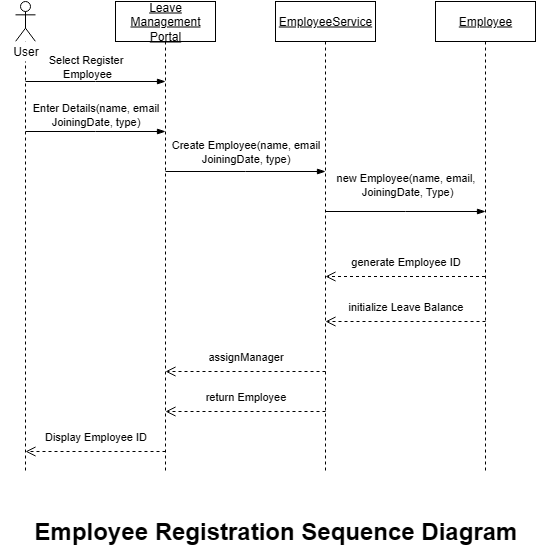

The diagram above was exported from draw.io. Its source (the exported page's mxGraphModel, read from the mxfile embedded in the PNG):
<mxGraphModel dx="1234" dy="677" grid="1" gridSize="10" guides="1" tooltips="1" connect="1" arrows="1" fold="1" page="1" pageScale="1" pageWidth="850" pageHeight="1100" math="0" shadow="0">
  <root>
    <mxCell id="0" />
    <mxCell id="1" parent="0" />
    <mxCell id="XME8UPXij9-8HPaAIq8S-2" value="&lt;u&gt;Leave Management Portal&lt;/u&gt;" style="shape=umlLifeline;perimeter=lifelinePerimeter;whiteSpace=wrap;html=1;container=1;dropTarget=0;collapsible=0;recursiveResize=0;outlineConnect=0;portConstraint=eastwest;newEdgeStyle={&quot;curved&quot;:0,&quot;rounded&quot;:0};" vertex="1" parent="1">
      <mxGeometry x="230" y="30" width="100" height="470" as="geometry" />
    </mxCell>
    <mxCell id="XME8UPXij9-8HPaAIq8S-3" value="&lt;u&gt;EmployeeService&lt;/u&gt;" style="shape=umlLifeline;perimeter=lifelinePerimeter;whiteSpace=wrap;html=1;container=1;dropTarget=0;collapsible=0;recursiveResize=0;outlineConnect=0;portConstraint=eastwest;newEdgeStyle={&quot;curved&quot;:0,&quot;rounded&quot;:0};" vertex="1" parent="1">
      <mxGeometry x="390" y="30" width="100" height="470" as="geometry" />
    </mxCell>
    <mxCell id="XME8UPXij9-8HPaAIq8S-4" value="&lt;u&gt;Employee&lt;/u&gt;" style="shape=umlLifeline;perimeter=lifelinePerimeter;whiteSpace=wrap;html=1;container=1;dropTarget=0;collapsible=0;recursiveResize=0;outlineConnect=0;portConstraint=eastwest;newEdgeStyle={&quot;curved&quot;:0,&quot;rounded&quot;:0};" vertex="1" parent="1">
      <mxGeometry x="550" y="30" width="100" height="470" as="geometry" />
    </mxCell>
    <mxCell id="XME8UPXij9-8HPaAIq8S-5" value="" style="shape=umlLifeline;perimeter=lifelinePerimeter;whiteSpace=wrap;html=1;container=1;dropTarget=0;collapsible=0;recursiveResize=0;outlineConnect=0;portConstraint=eastwest;newEdgeStyle={&quot;curved&quot;:0,&quot;rounded&quot;:0};participant=umlActor;size=40;" vertex="1" parent="1">
      <mxGeometry x="130" y="30" width="20" height="470" as="geometry" />
    </mxCell>
    <mxCell id="XME8UPXij9-8HPaAIq8S-6" value="" style="edgeStyle=elbowEdgeStyle;fontSize=12;html=1;endArrow=blockThin;endFill=1;rounded=0;" edge="1" parent="1">
      <mxGeometry width="160" relative="1" as="geometry">
        <mxPoint x="140" y="110" as="sourcePoint" />
        <mxPoint x="280" y="110" as="targetPoint" />
      </mxGeometry>
    </mxCell>
    <mxCell id="XME8UPXij9-8HPaAIq8S-7" value="Select Register&lt;div&gt;&amp;nbsp;Employee&lt;/div&gt;" style="text;html=1;align=center;verticalAlign=middle;resizable=0;points=[];autosize=1;strokeColor=none;fillColor=none;fontSize=11;" vertex="1" parent="1">
      <mxGeometry x="150" y="75" width="100" height="40" as="geometry" />
    </mxCell>
    <mxCell id="XME8UPXij9-8HPaAIq8S-8" value="" style="edgeStyle=elbowEdgeStyle;fontSize=12;html=1;endArrow=blockThin;endFill=1;rounded=0;" edge="1" parent="1">
      <mxGeometry width="160" relative="1" as="geometry">
        <mxPoint x="140" y="160" as="sourcePoint" />
        <mxPoint x="280" y="160" as="targetPoint" />
      </mxGeometry>
    </mxCell>
    <mxCell id="XME8UPXij9-8HPaAIq8S-9" value="Enter Details(name, email&lt;div&gt;JoiningDate, type)&lt;/div&gt;" style="text;html=1;align=center;verticalAlign=middle;resizable=0;points=[];autosize=1;strokeColor=none;fillColor=none;fontSize=11;" vertex="1" parent="1">
      <mxGeometry x="135" y="123" width="150" height="40" as="geometry" />
    </mxCell>
    <mxCell id="XME8UPXij9-8HPaAIq8S-10" value="" style="edgeStyle=elbowEdgeStyle;fontSize=12;html=1;endArrow=blockThin;endFill=1;rounded=0;" edge="1" parent="1">
      <mxGeometry width="160" relative="1" as="geometry">
        <mxPoint x="280" y="200" as="sourcePoint" />
        <mxPoint x="440" y="200" as="targetPoint" />
      </mxGeometry>
    </mxCell>
    <mxCell id="XME8UPXij9-8HPaAIq8S-11" value="Create Employee(name, email&lt;div&gt;JoiningDate, type)&lt;/div&gt;" style="text;html=1;align=center;verticalAlign=middle;resizable=0;points=[];autosize=1;strokeColor=none;fillColor=none;fontSize=11;" vertex="1" parent="1">
      <mxGeometry x="275" y="160" width="170" height="40" as="geometry" />
    </mxCell>
    <mxCell id="XME8UPXij9-8HPaAIq8S-12" value="" style="edgeStyle=elbowEdgeStyle;fontSize=12;html=1;endArrow=blockThin;endFill=1;rounded=0;" edge="1" parent="1">
      <mxGeometry width="160" relative="1" as="geometry">
        <mxPoint x="440" y="240" as="sourcePoint" />
        <mxPoint x="600" y="240" as="targetPoint" />
        <Array as="points" />
      </mxGeometry>
    </mxCell>
    <mxCell id="XME8UPXij9-8HPaAIq8S-14" value="new Employee(name, email,&lt;div&gt;&amp;nbsp;JoiningDate, Type)&lt;/div&gt;" style="text;html=1;align=center;verticalAlign=middle;resizable=0;points=[];autosize=1;strokeColor=none;fillColor=none;fontSize=11;" vertex="1" parent="1">
      <mxGeometry x="440" y="193" width="160" height="40" as="geometry" />
    </mxCell>
    <mxCell id="XME8UPXij9-8HPaAIq8S-17" value="generate Employee ID" style="text;html=1;align=center;verticalAlign=middle;resizable=0;points=[];autosize=1;strokeColor=none;fillColor=none;fontSize=11;" vertex="1" parent="1">
      <mxGeometry x="455" y="275" width="130" height="30" as="geometry" />
    </mxCell>
    <mxCell id="XME8UPXij9-8HPaAIq8S-18" value="" style="html=1;verticalAlign=bottom;endArrow=open;dashed=1;endSize=8;curved=0;rounded=0;" edge="1" parent="1" source="XME8UPXij9-8HPaAIq8S-4">
      <mxGeometry x="-1" y="99" relative="1" as="geometry">
        <mxPoint x="520" y="305" as="sourcePoint" />
        <mxPoint x="440" y="305" as="targetPoint" />
        <mxPoint x="70" y="-29" as="offset" />
      </mxGeometry>
    </mxCell>
    <mxCell id="XME8UPXij9-8HPaAIq8S-19" value="" style="html=1;verticalAlign=bottom;endArrow=open;dashed=1;endSize=8;curved=0;rounded=0;" edge="1" parent="1">
      <mxGeometry x="-1" y="99" relative="1" as="geometry">
        <mxPoint x="600" y="350" as="sourcePoint" />
        <mxPoint x="440" y="350" as="targetPoint" />
        <mxPoint x="70" y="-29" as="offset" />
      </mxGeometry>
    </mxCell>
    <mxCell id="XME8UPXij9-8HPaAIq8S-20" value="initialize Leave Balance" style="text;html=1;align=center;verticalAlign=middle;resizable=0;points=[];autosize=1;strokeColor=none;fillColor=none;fontSize=11;" vertex="1" parent="1">
      <mxGeometry x="450" y="320" width="140" height="30" as="geometry" />
    </mxCell>
    <mxCell id="XME8UPXij9-8HPaAIq8S-21" value="" style="html=1;verticalAlign=bottom;endArrow=open;dashed=1;endSize=8;curved=0;rounded=0;" edge="1" parent="1">
      <mxGeometry x="-1" y="99" relative="1" as="geometry">
        <mxPoint x="440" y="400" as="sourcePoint" />
        <mxPoint x="280" y="400" as="targetPoint" />
        <mxPoint x="70" y="-29" as="offset" />
      </mxGeometry>
    </mxCell>
    <mxCell id="XME8UPXij9-8HPaAIq8S-22" value="" style="html=1;verticalAlign=bottom;endArrow=open;dashed=1;endSize=8;curved=0;rounded=0;" edge="1" parent="1">
      <mxGeometry x="-1" y="99" relative="1" as="geometry">
        <mxPoint x="440" y="440" as="sourcePoint" />
        <mxPoint x="280" y="440" as="targetPoint" />
        <mxPoint x="70" y="-29" as="offset" />
      </mxGeometry>
    </mxCell>
    <mxCell id="XME8UPXij9-8HPaAIq8S-23" value="" style="html=1;verticalAlign=bottom;endArrow=open;dashed=1;endSize=8;curved=0;rounded=0;" edge="1" parent="1">
      <mxGeometry x="-1" y="99" relative="1" as="geometry">
        <mxPoint x="280" y="480" as="sourcePoint" />
        <mxPoint x="140" y="480" as="targetPoint" />
        <mxPoint x="70" y="-29" as="offset" />
      </mxGeometry>
    </mxCell>
    <mxCell id="XME8UPXij9-8HPaAIq8S-24" value="assignManager" style="text;html=1;align=center;verticalAlign=middle;resizable=0;points=[];autosize=1;strokeColor=none;fillColor=none;fontSize=11;" vertex="1" parent="1">
      <mxGeometry x="310" y="370" width="100" height="30" as="geometry" />
    </mxCell>
    <mxCell id="XME8UPXij9-8HPaAIq8S-25" value="return Employee&lt;span style=&quot;color: rgba(0, 0, 0, 0); font-family: monospace; font-size: 0px; text-align: start;&quot;&gt;%3CmxGraphModel%3E%3Croot%3E%3CmxCell%20id%3D%220%22%2F%3E%3CmxCell%20id%3D%221%22%20parent%3D%220%22%2F%3E%3CmxCell%20id%3D%222%22%20value%3D%22assignManager%22%20style%3D%22text%3Bhtml%3D1%3Balign%3Dcenter%3BverticalAlign%3Dmiddle%3Bresizable%3D0%3Bpoints%3D%5B%5D%3Bautosize%3D1%3BstrokeColor%3Dnone%3BfillColor%3Dnone%3BfontSize%3D11%3B%22%20vertex%3D%221%22%20parent%3D%221%22%3E%3CmxGeometry%20x%3D%22310%22%20y%3D%22370%22%20width%3D%22100%22%20height%3D%2230%22%20as%3D%22geometry%22%2F%3E%3C%2FmxCell%3E%3C%2Froot%3E%3C%2FmxGraphModel%3E&lt;/span&gt;" style="text;html=1;align=center;verticalAlign=middle;resizable=0;points=[];autosize=1;strokeColor=none;fillColor=none;fontSize=11;" vertex="1" parent="1">
      <mxGeometry x="310" y="410" width="100" height="30" as="geometry" />
    </mxCell>
    <mxCell id="XME8UPXij9-8HPaAIq8S-26" value="Display Employee ID" style="text;html=1;align=center;verticalAlign=middle;resizable=0;points=[];autosize=1;strokeColor=none;fillColor=none;fontSize=11;" vertex="1" parent="1">
      <mxGeometry x="145" y="450" width="130" height="30" as="geometry" />
    </mxCell>
    <mxCell id="XME8UPXij9-8HPaAIq8S-28" value="" style="rounded=0;whiteSpace=wrap;html=1;strokeColor=none;" vertex="1" parent="1">
      <mxGeometry x="120" y="70" width="40" height="20" as="geometry" />
    </mxCell>
    <mxCell id="XME8UPXij9-8HPaAIq8S-29" value="User" style="text;html=1;align=center;verticalAlign=middle;resizable=0;points=[];autosize=1;strokeColor=none;fillColor=none;" vertex="1" parent="1">
      <mxGeometry x="115" y="65" width="50" height="30" as="geometry" />
    </mxCell>
    <mxCell id="XME8UPXij9-8HPaAIq8S-30" value="&lt;font style=&quot;font-size: 24px;&quot;&gt;&lt;b&gt;Employee Registration Sequence Diagram&lt;/b&gt;&lt;/font&gt;" style="text;html=1;align=center;verticalAlign=middle;resizable=0;points=[];autosize=1;strokeColor=none;fillColor=none;" vertex="1" parent="1">
      <mxGeometry x="135" y="540" width="510" height="40" as="geometry" />
    </mxCell>
  </root>
</mxGraphModel>